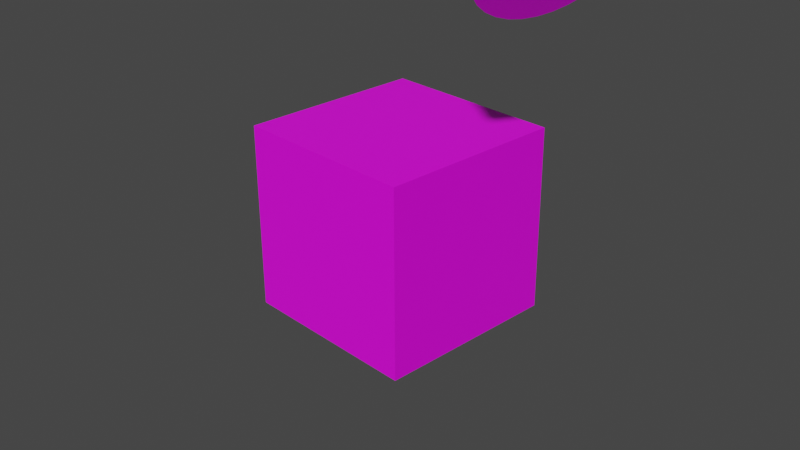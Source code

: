 # Source: untitled.blend  (saved by Blender 2.81.16; exported with 4.5.12 LTS)
import bpy
from mathutils import Matrix  # noqa: F401  (used for matrix-valued properties, if any)

bpy.ops.wm.read_factory_settings(use_empty=True)
scene = bpy.context.scene
scene.name = 'Scene'

# ---- collections
col_collection = bpy.data.collections.new('Collection'); scene.collection.children.link(col_collection)

# ---- images (referenced by path relative to the original .blend; pixels are not part of the script)
import os
ASSET_DIR = os.environ.get("B2B_ASSET_DIR", "")  # directory of the original .blend (textures are referenced by path, not embedded)
HERE = os.path.dirname(os.path.abspath(__file__))  # packed textures are extracted next to this script under _unpacked/

def load_image(name, relpath, width, height, colorspace="sRGB"):
    """Load a texture the original file referenced (path relative to the .blend, or extracted next to this script)."""
    p = next((c for c in (os.path.join(HERE, relpath), os.path.join(ASSET_DIR, relpath)) if relpath and os.path.exists(c)), "")
    if p:
        img = bpy.data.images.load(p, check_existing=True)
        img.name = name
    else:  # same state as the original file: an image datablock whose file is absent (Cycles renders it pink)
        img = bpy.data.images.new(name, width, height)
        img.source = "FILE"
        img.filepath = "//" + (relpath or name)
    img.colorspace_settings.name = colorspace
    return img
img_silkie2_png = load_image('silkie2.png', 'silkie2.png', 1024, 1024, 'sRGB')
img_hen2_png = load_image('hen2.png', 'hen2.png', 1024, 1024, 'sRGB')
img_chubby_png = load_image('chubby.png', 'chubby.png', 1024, 1024, 'sRGB')
img_uvtexture_png = load_image('uvtexture.png', 'uvtexture.png', 1024, 1024, 'sRGB')

# ---- materials (node trees are filled in below, after node groups)
mat_silkie = bpy.data.materials.new('silkie')
mat_silkie.alpha_threshold = 0.0
mat_silkie.use_transparent_shadow = False
mat_silkie.line_color = (0.0, 0.0, 0.0, 1.0)
mat_hen = bpy.data.materials.new('hen')
mat_hen.use_transparent_shadow = False
mat_chubby = bpy.data.materials.new('Chubby')
mat_chubby.use_transparent_shadow = False
mat_material = bpy.data.materials.new('Material')
mat_material.use_transparent_shadow = False
mat_material_001 = bpy.data.materials.new('Material.001')
mat_material_001.use_transparent_shadow = False

# ---- material node trees
mat_silkie.use_nodes = True; mat_silkie.node_tree.nodes.clear()
_N = mat_silkie.node_tree.nodes; _L = mat_silkie.node_tree.links
n0 = _N.new('ShaderNodeOutputMaterial'); n0.name = 'Material Output'; n0.location = (300, 300)
n1 = _N.new('ShaderNodeBsdfPrincipled'); n1.name = 'Principled BSDF'; n1.location = (10, 300)
n1.distribution = 'GGX'
n1.subsurface_method = 'BURLEY'
n1.inputs[2].default_value = 0.4
n1.inputs[3].default_value = 1.45
n1.inputs[27].default_value = (0.0, 0.0, 0.0, 1.0)
n1.inputs[28].default_value = 1.0
n2 = _N.new('ShaderNodeTexImage'); n2.name = 'Image Texture'; n2.location = (-190, 275)
n2.image = img_silkie2_png
_L.new(n1.outputs[0], n0.inputs[0])
_L.new(n2.outputs[0], n1.inputs[0])
n0.is_active_output = True
mat_hen.use_nodes = True; mat_hen.node_tree.nodes.clear()
_N = mat_hen.node_tree.nodes; _L = mat_hen.node_tree.links
n0 = _N.new('ShaderNodeOutputMaterial'); n0.name = 'Material Output'; n0.location = (300, 300)
n1 = _N.new('ShaderNodeBsdfPrincipled'); n1.name = 'Principled BSDF'; n1.location = (10, 300)
n1.distribution = 'GGX'
n1.subsurface_method = 'BURLEY'
n1.inputs[3].default_value = 1.45
n1.inputs[27].default_value = (0.0, 0.0, 0.0, 1.0)
n1.inputs[28].default_value = 1.0
n2 = _N.new('ShaderNodeTexImage'); n2.name = 'Image Texture'; n2.location = (-280, 275)
n2.image = img_hen2_png
_L.new(n1.outputs[0], n0.inputs[0])
_L.new(n2.outputs[0], n1.inputs[0])
n0.is_active_output = True
mat_chubby.use_nodes = True; mat_chubby.node_tree.nodes.clear()
_N = mat_chubby.node_tree.nodes; _L = mat_chubby.node_tree.links
n0 = _N.new('ShaderNodeOutputMaterial'); n0.name = 'Material Output'; n0.location = (300, 300)
n1 = _N.new('ShaderNodeBsdfPrincipled'); n1.name = 'Principled BSDF'; n1.location = (10, 300)
n1.distribution = 'GGX'
n1.subsurface_method = 'BURLEY'
n1.inputs[3].default_value = 1.45
n1.inputs[27].default_value = (0.0, 0.0, 0.0, 1.0)
n1.inputs[28].default_value = 1.0
n2 = _N.new('ShaderNodeTexImage'); n2.name = 'Image Texture'; n2.location = (-280, 275)
n2.image = img_chubby_png
_L.new(n1.outputs[0], n0.inputs[0])
_L.new(n2.outputs[0], n1.inputs[0])
n0.is_active_output = True
mat_material.use_nodes = True; mat_material.node_tree.nodes.clear()
_N = mat_material.node_tree.nodes; _L = mat_material.node_tree.links
n0 = _N.new('ShaderNodeOutputMaterial'); n0.name = 'Material Output'; n0.location = (300, 300)
n1 = _N.new('ShaderNodeBsdfPrincipled'); n1.name = 'Principled BSDF'; n1.location = (10, 300)
n1.distribution = 'GGX'
n1.subsurface_method = 'BURLEY'
n1.inputs[3].default_value = 1.45
n1.inputs[27].default_value = (0.0, 0.0, 0.0, 1.0)
n1.inputs[28].default_value = 1.0
n2 = _N.new('ShaderNodeTexImage'); n2.name = 'Image Texture'; n2.location = (-280, 275)
n2.image = img_uvtexture_png
_L.new(n1.outputs[0], n0.inputs[0])
_L.new(n2.outputs[0], n1.inputs[0])
n0.is_active_output = True
mat_material_001.use_nodes = True; mat_material_001.node_tree.nodes.clear()
_N = mat_material_001.node_tree.nodes; _L = mat_material_001.node_tree.links
n0 = _N.new('ShaderNodeOutputMaterial'); n0.name = 'Material Output'; n0.location = (300, 300)
n1 = _N.new('ShaderNodeBsdfPrincipled'); n1.name = 'Principled BSDF'; n1.location = (10, 300)
n1.distribution = 'GGX'
n1.subsurface_method = 'BURLEY'
n1.inputs[3].default_value = 1.45
n1.inputs[27].default_value = (0.0, 0.0, 0.0, 1.0)
n1.inputs[28].default_value = 1.0
_L.new(n1.outputs[0], n0.inputs[0])
n0.is_active_output = True

# ---- world
world_world = bpy.data.worlds.new('World'); scene.world = world_world
world_world.use_nodes = True; world_world.node_tree.nodes.clear()
_N = world_world.node_tree.nodes; _L = world_world.node_tree.links
n0 = _N.new('ShaderNodeOutputWorld'); n0.name = 'World Output'; n0.location = (300, 300)
n1 = _N.new('ShaderNodeBackground'); n1.name = 'Background'; n1.location = (10, 300)
n1.inputs[0].default_value = (0.05088, 0.05088, 0.05088, 1.0)
_L.new(n1.outputs[0], n0.inputs[0])
n0.is_active_output = True
world_world.color = (0.05088, 0.05088, 0.05088)
world_world.use_sun_shadow = False
world_world.sun_shadow_jitter_overblur = 0.0

# ---- cameras
cam_camera = bpy.data.cameras.new('Camera')
cam_camera.clip_end = 100.0
cam_camera.ortho_scale = 7.314

# ---- meshes
me_cube = bpy.data.meshes.new('Cube')
me_cube.from_pydata([(1.0, 1.0, 1.0), (1.0, 1.0, -1.0), (1.0, -1.0, 1.0), (1.0, -1.0, -1.0), (-1.0, 1.0, 1.0), (-1.0, 1.0, -1.0), (-1.0, -1.0, 1.0), (-1.0, -1.0, -1.0)], [], [(0, 4, 6, 2), (3, 2, 6, 7), (7, 6, 4, 5), (5, 1, 3, 7), (1, 0, 2, 3), (5, 4, 0, 1)])
me_cube.polygons.foreach_set('material_index', [1, 1, 0, 2, 0, 2])
_uv = me_cube.uv_layers.new(name='UVMap')
_uv.uv.foreach_set('vector', [0.3402, 0.4813, 0.5208, 0.4431, 0.5224, 0.7695, 0.3303, 0.7989, 0.04779, 0.04628, 0.968, 0.04628, 0.968, 0.9664, 0.04779, 0.9664, 0.5227, 0.4489, 0.5179, 0.7437, 0.3476, 0.7674, 0.3452, 0.4807, 0.07675, 0.06444, 0.9692, 0.06444, 0.9692, 0.9569, 0.07675, 0.9569, 0.04738, 0.02859, 0.9789, 0.02859, 0.9789, 0.9601, 0.04738, 0.9601, 0.2669, 0.4886, 0.57, 0.4886, 0.57, 0.7917, 0.2669, 0.7917])
me_cube.materials.append(mat_silkie)
me_cube.materials.append(mat_hen)
me_cube.materials.append(mat_chubby)
me_cube.use_remesh_preserve_volume = False
me_cube.use_remesh_preserve_attributes = False
me_cube.use_mirror_vertex_groups = False
me_cube.update()
me_cylinder = bpy.data.meshes.new('Cylinder')
me_cylinder.from_pydata([(0.0, 1.0, -1.0), (-1.175e-07, 0.6924, 1.0), (0.1951, 0.9808, -1.0), (0.1351, 0.6791, 1.0), (0.3827, 0.9239, -1.0), (0.265, 0.6397, 1.0), (0.5556, 0.8315, -1.0), (0.3847, 0.5757, 1.0), (0.7071, 0.7071, -1.0), (0.4896, 0.4896, 1.0), (0.8315, 0.5556, -1.0), (0.5757, 0.3847, 1.0), (0.9239, 0.3827, -1.0), (0.6397, 0.265, 1.0), (0.9808, 0.1951, -1.0), (0.6791, 0.1351, 1.0), (1.0, 7.55e-08, -1.0), (0.6924, 2.828e-08, 1.0), (0.9808, -0.1951, -1.0), (0.6791, -0.1351, 1.0), (0.9239, -0.3827, -1.0), (0.6397, -0.265, 1.0), (0.8315, -0.5556, -1.0), (0.5757, -0.3847, 1.0), (0.7071, -0.7071, -1.0), (0.4896, -0.4896, 1.0), (0.5556, -0.8315, -1.0), (0.3847, -0.5757, 1.0), (0.3827, -0.9239, -1.0), (0.265, -0.6397, 1.0), (0.1951, -0.9808, -1.0), (0.1351, -0.6791, 1.0), (-3.258e-07, -1.0, -1.0), (-2.314e-07, -0.6924, 1.0), (-0.1951, -0.9808, -1.0), (-0.1351, -0.6791, 1.0), (-0.3827, -0.9239, -1.0), (-0.265, -0.6397, 1.0), (-0.5556, -0.8315, -1.0), (-0.3847, -0.5757, 1.0), (-0.7071, -0.7071, -1.0), (-0.4896, -0.4896, 1.0), (-0.8315, -0.5556, -1.0), (-0.5757, -0.3847, 1.0), (-0.9239, -0.3827, -1.0), (-0.6397, -0.265, 1.0), (-0.9808, -0.1951, -1.0), (-0.6791, -0.1351, 1.0), (-1.0, 9.656e-07, -1.0), (-0.6924, 6.846e-07, 1.0), (-0.9808, 0.1951, -1.0), (-0.6791, 0.1351, 1.0), (-0.9239, 0.3827, -1.0), (-0.6397, 0.265, 1.0), (-0.8315, 0.5556, -1.0), (-0.5757, 0.3847, 1.0), (-0.7071, 0.7071, -1.0), (-0.4896, 0.4896, 1.0), (-0.5556, 0.8315, -1.0), (-0.3847, 0.5757, 1.0), (-0.3827, 0.9239, -1.0), (-0.265, 0.6397, 1.0), (-0.1951, 0.9808, -1.0), (-0.1351, 0.6791, 1.0), (0.1951, 0.9808, 1.0), (0.0, 1.0, 1.0), (0.3827, 0.9239, 1.0), (0.5556, 0.8315, 1.0), (0.7071, 0.7071, 1.0), (0.8315, 0.5556, 1.0), (0.9239, 0.3827, 1.0), (0.9808, 0.1951, 1.0), (1.0, 7.55e-08, 1.0), (0.9808, -0.1951, 1.0), (0.9239, -0.3827, 1.0), (0.8315, -0.5556, 1.0), (0.7071, -0.7071, 1.0), (0.5556, -0.8315, 1.0), (0.3827, -0.9239, 1.0), (0.1951, -0.9808, 1.0), (-3.258e-07, -1.0, 1.0), (-0.1951, -0.9808, 1.0), (-0.3827, -0.9239, 1.0), (-0.5556, -0.8315, 1.0), (-0.7071, -0.7071, 1.0), (-0.8315, -0.5556, 1.0), (-0.9239, -0.3827, 1.0), (-0.9808, -0.1951, 1.0), (-1.0, 9.656e-07, 1.0), (-0.9808, 0.1951, 1.0), (-0.9239, 0.3827, 1.0), (-0.8315, 0.5556, 1.0), (-0.7071, 0.7071, 1.0), (-0.5556, 0.8315, 1.0), (-0.3827, 0.9239, 1.0), (-0.1951, 0.9808, 1.0), (0.1951, 0.9808, 1.0), (0.0, 1.0, 1.0), (0.3827, 0.9239, 1.0), (0.5556, 0.8315, 1.0), (0.7071, 0.7071, 1.0), (0.8315, 0.5556, 1.0), (0.9239, 0.3827, 1.0), (0.9808, 0.1951, 1.0), (1.0, 7.55e-08, 1.0), (0.9808, -0.1951, 1.0), (0.9239, -0.3827, 1.0), (0.8315, -0.5556, 1.0), (0.7071, -0.7071, 1.0), (0.5556, -0.8315, 1.0), (0.3827, -0.9239, 1.0), (0.1951, -0.9808, 1.0), (-3.258e-07, -1.0, 1.0), (-0.1951, -0.9808, 1.0), (-0.3827, -0.9239, 1.0), (-0.5556, -0.8315, 1.0), (-0.7071, -0.7071, 1.0), (-0.8315, -0.5556, 1.0), (-0.9239, -0.3827, 1.0), (-0.9808, -0.1951, 1.0), (-1.0, 9.656e-07, 1.0), (-0.9808, 0.1951, 1.0), (-0.9239, 0.3827, 1.0), (-0.8315, 0.5556, 1.0), (-0.7071, 0.7071, 1.0), (-0.5556, 0.8315, 1.0), (-0.3827, 0.9239, 1.0), (-0.1951, 0.9808, 1.0), (0.1351, 0.6791, 1.861), (-2.204e-07, 0.6924, 1.861), (0.265, 0.6397, 1.861), (0.3847, 0.5757, 1.861), (0.4896, 0.4896, 1.861), (0.5757, 0.3847, 1.861), (0.6397, 0.265, 1.861), (0.6791, 0.1351, 1.861), (0.6924, 2.828e-08, 1.861), (0.6791, -0.1351, 1.861), (0.6397, -0.265, 1.861), (0.5757, -0.3847, 1.861), (0.4896, -0.4896, 1.861), (0.3847, -0.5757, 1.861), (0.265, -0.6397, 1.861), (0.1351, -0.6791, 1.861), (-3.343e-07, -0.6924, 1.861), (-0.1351, -0.6791, 1.861), (-0.265, -0.6397, 1.861), (-0.3847, -0.5757, 1.861), (-0.4896, -0.4896, 1.861), (-0.5757, -0.3847, 1.861), (-0.6397, -0.265, 1.861), (-0.6791, -0.1351, 1.861), (-0.6924, 6.846e-07, 1.861), (-0.6791, 0.1351, 1.861), (-0.6397, 0.265, 1.861), (-0.5757, 0.3847, 1.861), (-0.4896, 0.4896, 1.861), (-0.3847, 0.5757, 1.861), (-0.265, 0.6397, 1.861), (-0.1351, 0.6791, 1.861), (-0.5556, -0.8315, 1.0), (-0.5556, -0.8315, -1.0), (-0.7071, -0.7071, -1.0), (-0.7071, -0.7071, 1.0)], [], [(0, 65, 64, 2), (2, 64, 66, 4), (4, 66, 67, 6), (6, 67, 68, 8), (8, 68, 69, 10), (10, 69, 70, 12), (12, 70, 71, 14), (14, 71, 72, 16), (16, 72, 73, 18), (18, 73, 74, 20), (20, 74, 75, 22), (22, 75, 76, 24), (24, 76, 77, 26), (26, 77, 78, 28), (28, 78, 79, 30), (30, 79, 80, 32), (32, 80, 81, 34), (34, 81, 82, 36), (36, 82, 160, 161), (38, 83, 84, 40), (162, 163, 85, 42), (42, 85, 86, 44), (44, 86, 87, 46), (46, 87, 88, 48), (48, 88, 89, 50), (50, 89, 90, 52), (52, 90, 91, 54), (54, 91, 92, 56), (56, 92, 93, 58), (58, 93, 94, 60), (35, 33, 144, 145), (60, 94, 95, 62), (62, 95, 65, 0), (0, 2, 4, 6, 8, 10, 12, 14, 16, 18, 20, 22, 24, 26, 28, 30, 32, 34, 36, 161, 162, 42, 44, 46, 48, 50, 52, 54, 56, 58, 60, 62), (97, 96, 64, 65), (96, 98, 66, 64), (98, 99, 67, 66), (99, 100, 68, 67), (100, 101, 69, 68), (101, 102, 70, 69), (102, 103, 71, 70), (103, 104, 72, 71), (104, 105, 73, 72), (105, 106, 74, 73), (106, 107, 75, 74), (107, 108, 76, 75), (108, 109, 77, 76), (109, 110, 78, 77), (110, 111, 79, 78), (111, 112, 80, 79), (112, 113, 81, 80), (113, 114, 82, 81), (114, 115, 160, 82), (115, 116, 163, 160), (116, 117, 85, 163), (117, 118, 86, 85), (118, 119, 87, 86), (119, 120, 88, 87), (120, 121, 89, 88), (121, 122, 90, 89), (122, 123, 91, 90), (123, 124, 92, 91), (124, 125, 93, 92), (125, 126, 94, 93), (126, 127, 95, 94), (127, 97, 65, 95), (1, 3, 96, 97), (3, 5, 98, 96), (5, 7, 99, 98), (7, 9, 100, 99), (9, 11, 101, 100), (11, 13, 102, 101), (13, 15, 103, 102), (15, 17, 104, 103), (17, 19, 105, 104), (19, 21, 106, 105), (21, 23, 107, 106), (23, 25, 108, 107), (25, 27, 109, 108), (27, 29, 110, 109), (29, 31, 111, 110), (31, 33, 112, 111), (33, 35, 113, 112), (35, 37, 114, 113), (37, 39, 115, 114), (39, 41, 116, 115), (41, 43, 117, 116), (43, 45, 118, 117), (45, 47, 119, 118), (47, 49, 120, 119), (49, 51, 121, 120), (51, 53, 122, 121), (53, 55, 123, 122), (55, 57, 124, 123), (57, 59, 125, 124), (59, 61, 126, 125), (61, 63, 127, 126), (63, 1, 97, 127), (128, 129, 159, 158, 157, 156, 155, 154, 153, 152, 151, 150, 149, 148, 147, 146, 145, 144, 143, 142, 141, 140, 139, 138, 137, 136, 135, 134, 133, 132, 131, 130), (9, 7, 131, 132), (63, 61, 158, 159), (37, 35, 145, 146), (11, 9, 132, 133), (1, 63, 159, 129), (39, 37, 146, 147), (13, 11, 133, 134), (41, 39, 147, 148), (15, 13, 134, 135), (43, 41, 148, 149), (17, 15, 135, 136), (45, 43, 149, 150), (19, 17, 136, 137), (47, 45, 150, 151), (21, 19, 137, 138), (49, 47, 151, 152), (23, 21, 138, 139), (51, 49, 152, 153), (25, 23, 139, 140), (53, 51, 153, 154), (27, 25, 140, 141), (55, 53, 154, 155), (29, 27, 141, 142), (3, 1, 129, 128), (57, 55, 155, 156), (31, 29, 142, 143), (5, 3, 128, 130), (59, 57, 156, 157), (33, 31, 143, 144), (7, 5, 130, 131), (61, 59, 157, 158), (83, 38, 161, 160), (38, 40, 162, 161), (84, 83, 160, 163), (40, 84, 163, 162)])
_uv = me_cylinder.uv_layers.new(name='UVMap')
_uv.uv.foreach_set('vector', [0.4841, 0.7464, 0.4841, 0.3732, 0.5166, 0.3732, 0.5166, 0.7464, 0.5166, 0.7464, 0.5166, 0.3732, 0.5472, 0.3732, 0.5472, 0.7464, 0.5472, 0.7464, 0.5472, 0.3732, 0.5748, 0.3732, 0.5748, 0.7464, 0.5748, 0.7464, 0.5748, 0.3732, 0.5983, 0.3732, 0.5983, 0.7464, 0.5983, 2.225e-08, 0.5983, 0.3732, 0.5748, 0.3732, 0.5748, 4.449e-08, 0.5748, 4.449e-08, 0.5748, 0.3732, 0.5472, 0.3732, 0.5472, 4.449e-08, 0.5472, 4.449e-08, 0.5472, 0.3732, 0.5166, 0.3732, 0.5166, 2.225e-08, 0.5166, 2.225e-08, 0.5166, 0.3732, 0.4841, 0.3732, 0.4841, 2.225e-08, 0.4841, 2.225e-08, 0.4841, 0.3732, 0.4509, 0.3732, 0.4509, 0.0, 0.4509, 0.0, 0.4509, 0.3732, 0.4184, 0.3732, 0.4184, 2.225e-08, 0.4184, 2.225e-08, 0.4184, 0.3732, 0.3878, 0.3732, 0.3878, 2.225e-08, 0.3878, 2.225e-08, 0.3878, 0.3732, 0.3602, 0.3732, 0.3602, 2.225e-08, 0.3602, 2.225e-08, 0.3602, 0.3732, 0.3367, 0.3732, 0.3367, 2.225e-08, 1.0, 0.0, 1.0, 0.3732, 0.9724, 0.3732, 0.9724, 0.0, 0.9724, 0.0, 0.9724, 0.3732, 0.9418, 0.3732, 0.9418, 2.225e-08, 0.9418, 2.225e-08, 0.9418, 0.3732, 0.9093, 0.3732, 0.9093, 1.112e-08, 0.9093, 1.112e-08, 0.9093, 0.3732, 0.8761, 0.3732, 0.8761, 1.112e-08, 0.8761, 1.112e-08, 0.8761, 0.3732, 0.8436, 0.3732, 0.8436, 1.112e-08, 0.8436, 1.112e-08, 0.8436, 0.3732, 0.8129, 0.3732, 0.8129, 2.225e-08, 0.744, 0.7918, 0.744, 0.4186, 0.7715, 0.4186, 0.7715, 0.7918, 0.5983, 0.3732, 0.5983, 4.449e-08, 0.6259, 4.449e-08, 0.6259, 0.3732, 0.6259, 0.3732, 0.6259, 4.449e-08, 0.6565, 2.225e-08, 0.6565, 0.3732, 0.6565, 0.3732, 0.6565, 2.225e-08, 0.689, 2.225e-08, 0.689, 0.3732, 0.689, 0.3732, 0.689, 2.225e-08, 0.7222, 0.0, 0.7222, 0.3732, 0.7222, 0.3732, 0.7222, 0.0, 0.7547, 0.0, 0.7547, 0.3732, 0.7547, 0.3732, 0.7547, 0.0, 0.7854, 2.225e-08, 0.7854, 0.3732, 0.7854, 0.3732, 0.7854, 2.225e-08, 0.8129, 0.0, 0.8129, 0.3732, 0.3367, 0.7464, 0.3367, 0.3732, 0.3602, 0.3732, 0.3602, 0.7464, 0.3602, 0.7464, 0.3602, 0.3732, 0.3878, 0.3732, 0.3878, 0.7464, 0.3878, 0.7464, 0.3878, 0.3732, 0.4184, 0.3732, 0.4184, 0.7464, 0.744, 0.4879, 0.744, 0.5132, 0.5983, 0.5132, 0.5983, 0.4879, 0.4184, 0.7464, 0.4184, 0.3732, 0.4509, 0.3732, 0.4509, 0.7464, 0.4509, 0.7464, 0.4509, 0.3732, 0.4841, 0.3732, 0.4841, 0.7464, 2.017e-08, 0.204, 0.0, 0.1674, 0.00647, 0.1315, 0.01916, 0.09774, 0.03759, 0.06733, 0.06104, 0.04146, 0.08861, 0.02114, 0.1193, 0.007137, 0.1518, 1.112e-08, 0.1849, 0.0, 0.2175, 0.007137, 0.2481, 0.02114, 0.2757, 0.04146, 0.2991, 0.06733, 0.3176, 0.09774, 0.3303, 0.1315, 0.3367, 0.1674, 0.3367, 0.204, 0.3303, 0.2399, 0.3176, 0.2737, 0.2991, 0.3041, 0.2757, 0.33, 0.2481, 0.3503, 0.2175, 0.3643, 0.1849, 0.3714, 0.1518, 0.3714, 0.1193, 0.3643, 0.08861, 0.3503, 0.06104, 0.33, 0.03759, 0.3041, 0.01916, 0.2737, 0.00647, 0.2399, 0.0, 0.0, 0.0, 0.0, 0.0, 0.0, 0.0, 0.0, 0.0, 0.0, 0.0, 0.0, 0.0, 0.0, 0.0, 0.0, 0.0, 0.0, 0.0, 0.0, 0.0, 0.0, 0.0, 0.0, 0.0, 0.0, 0.0, 0.0, 0.0, 0.0, 0.0, 0.0, 0.0, 0.0, 0.0, 0.0, 0.0, 0.0, 0.0, 0.0, 0.0, 0.0, 0.0, 0.0, 0.0, 0.0, 0.0, 0.0, 0.0, 0.0, 0.0, 0.0, 0.0, 0.0, 0.0, 0.0, 0.0, 0.0, 0.0, 0.0, 0.0, 0.0, 0.0, 0.0, 0.0, 0.0, 0.0, 0.0, 0.0, 0.0, 0.0, 0.0, 0.0, 0.0, 0.0, 0.0, 0.0, 0.0, 0.0, 0.0, 0.0, 0.0, 0.0, 0.0, 0.0, 0.0, 0.0, 0.0, 0.0, 0.0, 0.0, 0.0, 0.0, 0.0, 0.0, 0.0, 0.0, 0.0, 0.0, 0.0, 0.0, 0.0, 0.0, 0.0, 0.0, 0.0, 0.0, 0.0, 0.0, 0.0, 0.0, 0.0, 0.0, 0.0, 0.0, 0.0, 0.0, 0.0, 0.0, 0.0, 0.0, 0.0, 0.0, 0.0, 0.0, 0.0, 0.0, 0.0, 0.0, 0.0, 0.0, 0.0, 0.0, 0.0, 0.0, 0.0, 0.0, 0.0, 0.0, 0.0, 0.0, 0.0, 0.0, 0.0, 0.0, 0.0, 0.0, 0.0, 0.0, 0.0, 0.0, 0.0, 0.0, 0.0, 0.0, 0.0, 0.0, 0.0, 0.0, 0.0, 0.0, 0.0, 0.0, 0.0, 0.0, 0.0, 0.0, 0.0, 0.0, 0.0, 0.0, 0.0, 0.0, 0.0, 0.0, 0.0, 0.0, 0.0, 0.0, 0.0, 0.0, 0.0, 0.0, 0.0, 0.0, 0.0, 0.0, 0.0, 0.0, 0.0, 0.0, 0.0, 0.0, 0.0, 0.0, 0.0, 0.0, 0.0, 0.0, 0.0, 0.0, 0.0, 0.0, 0.0, 0.0, 0.0, 0.0, 0.0, 0.0, 0.0, 0.0, 0.0, 0.0, 0.0, 0.0, 0.0, 0.0, 0.0, 0.0, 0.0, 0.0, 0.0, 0.0, 0.0, 0.0, 0.0, 0.0, 0.0, 0.0, 0.0, 0.0, 0.0, 0.0, 0.0, 0.0, 0.0, 0.0, 0.0, 0.0, 0.0, 0.0, 0.0, 0.0, 0.0, 0.0, 0.0, 0.0, 0.0, 0.0, 0.0, 0.0, 0.0, 0.0, 0.0, 0.0, 0.0, 0.1344, 0.6808, 0.1569, 0.6857, 0.1518, 0.7428, 0.1193, 0.7357, 0.1569, 0.6857, 0.1798, 0.6857, 0.1849, 0.7428, 0.1518, 0.7428, 0.1798, 0.6857, 0.2024, 0.6808, 0.2175, 0.7357, 0.1849, 0.7428, 0.2024, 0.6808, 0.2236, 0.6711, 0.2481, 0.7217, 0.2175, 0.7357, 0.2236, 0.6711, 0.2427, 0.657, 0.2757, 0.7014, 0.2481, 0.7217, 0.2427, 0.657, 0.2589, 0.6391, 0.2991, 0.6755, 0.2757, 0.7014, 0.2589, 0.6391, 0.2717, 0.618, 0.3176, 0.6451, 0.2991, 0.6755, 0.2717, 0.618, 0.2805, 0.5946, 0.3303, 0.6113, 0.3176, 0.6451, 0.2805, 0.5946, 0.2849, 0.5698, 0.3367, 0.5754, 0.3303, 0.6113, 0.2849, 0.5698, 0.2849, 0.5445, 0.3367, 0.5388, 0.3367, 0.5754, 0.2849, 0.5445, 0.2805, 0.5196, 0.3303, 0.503, 0.3367, 0.5388, 0.2805, 0.5196, 0.2717, 0.4962, 0.3176, 0.4692, 0.3303, 0.503, 0.2717, 0.4962, 0.2589, 0.4752, 0.2991, 0.4387, 0.3176, 0.4692, 0.2589, 0.4752, 0.2427, 0.4573, 0.2757, 0.4129, 0.2991, 0.4387, 0.2427, 0.4573, 0.2236, 0.4432, 0.2481, 0.3926, 0.2757, 0.4129, 0.2236, 0.4432, 0.2024, 0.4335, 0.2175, 0.3786, 0.2481, 0.3926, 0.2024, 0.4335, 0.1798, 0.4286, 0.1849, 0.3714, 0.2175, 0.3786, 0.1798, 0.4286, 0.1569, 0.4286, 0.1518, 0.3714, 0.1849, 0.3714, 0.1569, 0.4286, 0.1344, 0.4335, 0.1193, 0.3786, 0.1518, 0.3714, 0.1344, 0.4335, 0.1131, 0.4432, 0.08861, 0.3926, 0.1193, 0.3786, 0.1131, 0.4432, 0.09405, 0.4573, 0.06104, 0.4129, 0.08861, 0.3926, 0.09405, 0.4573, 0.07782, 0.4752, 0.03759, 0.4387, 0.06104, 0.4129, 0.07782, 0.4752, 0.06506, 0.4962, 0.01916, 0.4692, 0.03759, 0.4387, 0.06506, 0.4962, 0.05627, 0.5196, 0.00647, 0.503, 0.01916, 0.4692, 0.05627, 0.5196, 0.05179, 0.5445, 0.0, 0.5388, 0.00647, 0.503, 0.05179, 0.5445, 0.05179, 0.5698, 3.025e-08, 0.5754, 0.0, 0.5388, 0.05179, 0.5698, 0.05627, 0.5946, 0.00647, 0.6113, 3.025e-08, 0.5754, 0.05627, 0.5946, 0.06506, 0.618, 0.01916, 0.6451, 0.00647, 0.6113, 0.06506, 0.618, 0.07782, 0.6391, 0.03759, 0.6755, 0.01916, 0.6451, 0.07782, 0.6391, 0.09405, 0.657, 0.06104, 0.7014, 0.03759, 0.6755, 0.09405, 0.657, 0.1131, 0.6711, 0.08861, 0.7217, 0.06104, 0.7014, 0.1131, 0.6711, 0.1344, 0.6808, 0.1193, 0.7357, 0.08861, 0.7217, 0.0, 0.8841, 0.0, 0.8588, 0.00448, 0.8339, 0.01327, 0.8105, 0.02602, 0.7895, 0.04226, 0.7715, 0.06135, 0.7575, 0.08257, 0.7478, 0.1051, 0.7428, 0.128, 0.7428, 0.1506, 0.7478, 0.1718, 0.7575, 0.1909, 0.7715, 0.2071, 0.7895, 0.2199, 0.8105, 0.2287, 0.8339, 0.2331, 0.8588, 0.2331, 0.8841, 0.2287, 0.9089, 0.2199, 0.9323, 0.2071, 0.9534, 0.1909, 0.9713, 0.1718, 0.9854, 0.1506, 0.9951, 0.128, 1.0, 0.1051, 1.0, 0.08257, 0.9951, 0.06135, 0.9854, 0.04226, 0.9713, 0.02602, 0.9534, 0.01327, 0.9323, 0.00448, 0.9089, 0.6281, 0.7464, 0.6281, 0.7643, 0.4824, 0.7643, 0.4824, 0.7464, 0.6281, 0.859, 0.6281, 0.8838, 0.4824, 0.8838, 0.4824, 0.859, 0.744, 0.463, 0.744, 0.4879, 0.5983, 0.4879, 0.5983, 0.463, 0.4824, 0.9283, 0.4824, 0.9462, 0.3367, 0.9462, 0.3367, 0.9283, 0.6281, 0.8336, 0.6281, 0.859, 0.4824, 0.859, 0.4824, 0.8336, 0.744, 0.4396, 0.744, 0.463, 0.5983, 0.463, 0.5983, 0.4396, 0.4824, 0.9072, 0.4824, 0.9283, 0.3367, 0.9283, 0.3367, 0.9072, 0.744, 0.4186, 0.744, 0.4396, 0.5983, 0.4396, 0.5983, 0.4186, 0.4824, 0.8838, 0.4824, 0.9072, 0.3367, 0.9072, 0.3367, 0.8838, 0.744, 0.7254, 0.744, 0.7464, 0.5983, 0.7464, 0.5983, 0.7254, 0.4824, 0.859, 0.4824, 0.8838, 0.3367, 0.8838, 0.3367, 0.859, 0.744, 0.702, 0.744, 0.7254, 0.5983, 0.7254, 0.5983, 0.702, 0.4824, 0.8336, 0.4824, 0.859, 0.3367, 0.859, 0.3367, 0.8336, 0.744, 0.6771, 0.744, 0.702, 0.5983, 0.702, 0.5983, 0.6771, 0.4824, 0.8088, 0.4824, 0.8336, 0.3367, 0.8336, 0.3367, 0.8088, 0.744, 0.6518, 0.744, 0.6771, 0.5983, 0.6771, 0.5983, 0.6518, 0.4824, 0.7854, 0.4824, 0.8088, 0.3367, 0.8088, 0.3367, 0.7854, 0.744, 0.627, 0.744, 0.6518, 0.5983, 0.6518, 0.5983, 0.627, 0.4824, 0.7643, 0.4824, 0.7854, 0.3367, 0.7854, 0.3367, 0.7643, 0.744, 0.6036, 0.744, 0.627, 0.5983, 0.627, 0.5983, 0.6036, 0.4824, 0.7464, 0.4824, 0.7643, 0.3367, 0.7643, 0.3367, 0.7464, 0.744, 0.5825, 0.744, 0.6036, 0.5983, 0.6036, 0.5983, 0.5825, 0.744, 0.5614, 0.744, 0.5825, 0.5983, 0.5825, 0.5983, 0.5614, 0.6281, 0.8088, 0.6281, 0.8336, 0.4824, 0.8336, 0.4824, 0.8088, 0.6281, 0.9283, 0.6281, 0.9462, 0.4824, 0.9462, 0.4824, 0.9283, 0.744, 0.538, 0.744, 0.5614, 0.5983, 0.5614, 0.5983, 0.538, 0.6281, 0.7854, 0.6281, 0.8088, 0.4824, 0.8088, 0.4824, 0.7854, 0.6281, 0.9072, 0.6281, 0.9283, 0.4824, 0.9283, 0.4824, 0.9072, 0.744, 0.5132, 0.744, 0.538, 0.5983, 0.538, 0.5983, 0.5132, 0.6281, 0.7643, 0.6281, 0.7854, 0.4824, 0.7854, 0.4824, 0.7643, 0.6281, 0.8838, 0.6281, 0.9072, 0.4824, 0.9072, 0.4824, 0.8838, 0.0, 0.0, 0.0, 0.0, 0.0, 0.0, 0.0, 0.0, 0.0, 0.0, 0.0, 0.0, 0.0, 0.0, 0.0, 0.0, 0.0, 0.0, 0.0, 0.0, 0.0, 0.0, 0.0, 0.0, 0.0, 0.0, 0.0, 0.0, 0.0, 0.0, 0.0, 0.0])
me_cylinder.materials.append(mat_material)
me_cylinder.materials.append(mat_material_001)
me_cylinder.use_remesh_fix_poles = True
me_cylinder.use_remesh_preserve_attributes = False
me_cylinder.use_mirror_vertex_groups = False
me_cylinder.update()

# ---- objects
ob_cube = bpy.data.objects.new('Cube', me_cube)
ob_camera = bpy.data.objects.new('Camera', cam_camera)
ob_cylinder = bpy.data.objects.new('Cylinder', me_cylinder)

# ---- transforms, parenting, visibility, modifiers, constraints
ob_cube.location = (0.0, 0.0, 0.0)
ob_cube.rotation_euler = (1.577, -0.0, 0.0)
ob_cube.lock_rotations_4d = False
ob_cube.empty_display_type = 'ARROWS'
ob_cube.lineart.crease_threshold = 0.0
ob_camera.location = (7.359, -6.926, 4.958)
ob_camera.rotation_euler = (1.109, 0.0, 0.8149)
ob_camera.lock_rotations_4d = False
ob_camera.empty_display_type = 'ARROWS'
ob_camera.color = (0.0, 0.0, 0.0, 0.0)
ob_camera.display_type = 'WIRE'
ob_camera.lineart.crease_threshold = 0.0
ob_cylinder.location = (0.6776, 0.0, 4.093)
ob_cylinder.rotation_euler = (19.46, -10.3, 0.4337)
ob_cylinder.lineart.crease_threshold = 0.0

# ---- collection membership
col_collection.objects.link(ob_cube)
col_collection.objects.link(ob_camera)
col_collection.objects.link(ob_cylinder)

# ---- scene / render settings (as saved in the file)
scene.camera = ob_camera
scene.frame_start = 1; scene.frame_end = 250; scene.frame_set(1)
scene.render.engine = 'BLENDER_EEVEE_NEXT'
scene.cycles.use_denoising = False
scene.cycles.samples = 128
scene.cycles.sampling_pattern = 'TABULATED_SOBOL'
scene.cycles.use_adaptive_sampling = False
scene.cycles.use_light_tree = False
scene.view_settings.view_transform = 'Filmic'
bpy.context.view_layer.update()

# ---- added for rendering (the .blend has no usable light): sun
light_auto_sun = bpy.data.lights.new('AutoSun', 'SUN')
light_auto_sun.energy = 3.0
light_auto_sun.angle = 0.0523599
ob_auto_sun = bpy.data.objects.new('AutoSun', light_auto_sun)
scene.collection.objects.link(ob_auto_sun)
ob_auto_sun.rotation_euler = (0.872665, 0.174533, 0.523599)
bpy.context.view_layer.update()
